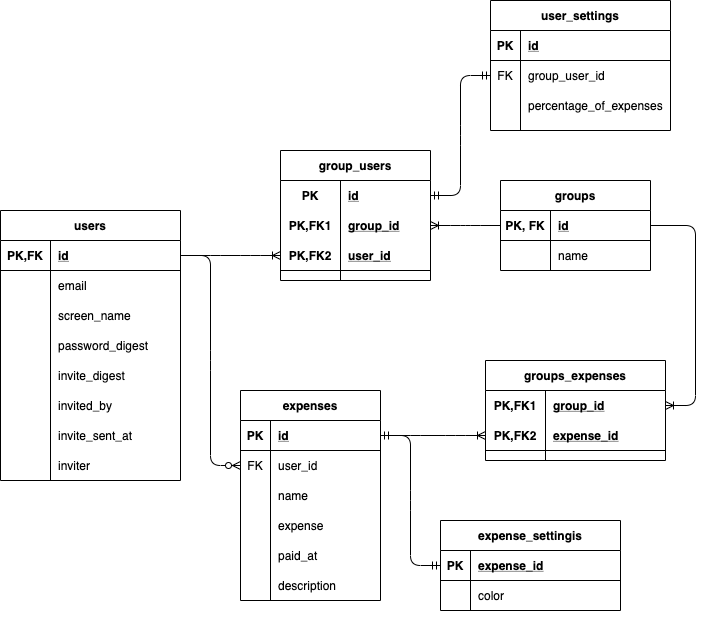

The diagram above was exported from draw.io. Its source (the exported page's mxGraphModel, read from the mxfile embedded in the PNG):
<mxGraphModel dx="2047" dy="1776" grid="1" gridSize="10" guides="1" tooltips="1" connect="1" arrows="1" fold="1" page="1" pageScale="1" pageWidth="827" pageHeight="1169" math="0" shadow="0">
  <root>
    <mxCell id="0" />
    <mxCell id="1" parent="0" />
    <mxCell id="100" value="" style="edgeStyle=entityRelationEdgeStyle;fontSize=12;html=1;endArrow=ERoneToMany;" parent="1" source="176" target="268" edge="1">
      <mxGeometry width="100" height="100" relative="1" as="geometry">
        <mxPoint x="-70" y="79.5" as="sourcePoint" />
        <mxPoint x="-80" y="45" as="targetPoint" />
      </mxGeometry>
    </mxCell>
    <mxCell id="121" value="" style="group" parent="1" vertex="1" connectable="0">
      <mxGeometry x="90" y="340" width="180" height="100" as="geometry" />
    </mxCell>
    <mxCell id="120" value="" style="shape=partialRectangle;connectable=0;fillColor=none;top=0;left=0;bottom=0;right=0;editable=1;overflow=hidden;" parent="121" vertex="1">
      <mxGeometry width="30" height="18.75" as="geometry" />
    </mxCell>
    <mxCell id="235" value="expense_settingis" style="shape=table;startSize=30;container=1;collapsible=1;childLayout=tableLayout;fixedRows=1;rowLines=0;fontStyle=1;align=center;resizeLast=1;rounded=0;" parent="121" vertex="1">
      <mxGeometry width="180" height="90" as="geometry" />
    </mxCell>
    <mxCell id="236" value="" style="shape=partialRectangle;collapsible=0;dropTarget=0;pointerEvents=0;fillColor=none;top=0;left=0;bottom=1;right=0;points=[[0,0.5],[1,0.5]];portConstraint=eastwest;" parent="235" vertex="1">
      <mxGeometry y="30" width="180" height="30" as="geometry" />
    </mxCell>
    <mxCell id="237" value="PK" style="shape=partialRectangle;connectable=0;fillColor=none;top=0;left=0;bottom=0;right=0;fontStyle=1;overflow=hidden;" parent="236" vertex="1">
      <mxGeometry width="30" height="30" as="geometry" />
    </mxCell>
    <mxCell id="238" value="expense_id" style="shape=partialRectangle;connectable=0;fillColor=none;top=0;left=0;bottom=0;right=0;align=left;spacingLeft=6;fontStyle=5;overflow=hidden;" parent="236" vertex="1">
      <mxGeometry x="30" width="150" height="30" as="geometry" />
    </mxCell>
    <mxCell id="239" value="" style="shape=partialRectangle;collapsible=0;dropTarget=0;pointerEvents=0;fillColor=none;top=0;left=0;bottom=0;right=0;points=[[0,0.5],[1,0.5]];portConstraint=eastwest;" parent="235" vertex="1">
      <mxGeometry y="60" width="180" height="30" as="geometry" />
    </mxCell>
    <mxCell id="240" value="" style="shape=partialRectangle;connectable=0;fillColor=none;top=0;left=0;bottom=0;right=0;editable=1;overflow=hidden;" parent="239" vertex="1">
      <mxGeometry width="30" height="30" as="geometry" />
    </mxCell>
    <mxCell id="241" value="color" style="shape=partialRectangle;connectable=0;fillColor=none;top=0;left=0;bottom=0;right=0;align=left;spacingLeft=6;overflow=hidden;" parent="239" vertex="1">
      <mxGeometry x="30" width="150" height="30" as="geometry" />
    </mxCell>
    <mxCell id="227" value="" style="edgeStyle=entityRelationEdgeStyle;fontSize=12;html=1;endArrow=ERoneToMany;" parent="1" source="176" target="255" edge="1">
      <mxGeometry width="100" height="100" relative="1" as="geometry">
        <mxPoint x="-140" y="210" as="sourcePoint" />
        <mxPoint x="-300" y="255" as="targetPoint" />
      </mxGeometry>
    </mxCell>
    <mxCell id="231" value="" style="edgeStyle=entityRelationEdgeStyle;fontSize=12;html=1;endArrow=ERoneToMany;" parent="1" source="157" target="271" edge="1">
      <mxGeometry width="100" height="100" relative="1" as="geometry">
        <mxPoint x="90" y="100" as="sourcePoint" />
        <mxPoint x="60" y="75" as="targetPoint" />
      </mxGeometry>
    </mxCell>
    <mxCell id="233" value="" style="edgeStyle=entityRelationEdgeStyle;fontSize=12;html=1;endArrow=ERoneToMany;" parent="1" source="58" target="258" edge="1">
      <mxGeometry width="100" height="100" relative="1" as="geometry">
        <mxPoint x="90" y="220" as="sourcePoint" />
        <mxPoint x="70" y="285" as="targetPoint" />
      </mxGeometry>
    </mxCell>
    <mxCell id="249" value="" style="edgeStyle=entityRelationEdgeStyle;fontSize=12;html=1;endArrow=ERmandOne;startArrow=ERmandOne;" parent="1" source="58" target="236" edge="1">
      <mxGeometry width="100" height="100" relative="1" as="geometry">
        <mxPoint x="340" y="500" as="sourcePoint" />
        <mxPoint x="440" y="400" as="targetPoint" />
      </mxGeometry>
    </mxCell>
    <mxCell id="253" value="" style="edgeStyle=entityRelationEdgeStyle;fontSize=12;html=1;endArrow=ERzeroToMany;endFill=1;" parent="1" source="157" target="132" edge="1">
      <mxGeometry width="100" height="100" relative="1" as="geometry">
        <mxPoint x="140" y="90" as="sourcePoint" />
        <mxPoint x="240" y="-10" as="targetPoint" />
      </mxGeometry>
    </mxCell>
    <mxCell id="175" value="groups" style="shape=table;startSize=30;container=1;collapsible=1;childLayout=tableLayout;fixedRows=1;rowLines=0;fontStyle=1;align=center;resizeLast=1;rounded=0;" parent="1" vertex="1">
      <mxGeometry x="150" width="150" height="90" as="geometry" />
    </mxCell>
    <mxCell id="176" value="" style="shape=partialRectangle;collapsible=0;dropTarget=0;pointerEvents=0;fillColor=none;top=0;left=0;bottom=1;right=0;points=[[0,0.5],[1,0.5]];portConstraint=eastwest;" parent="175" vertex="1">
      <mxGeometry y="30" width="150" height="30" as="geometry" />
    </mxCell>
    <mxCell id="177" value="PK, FK" style="shape=partialRectangle;connectable=0;fillColor=none;top=0;left=0;bottom=0;right=0;fontStyle=1;overflow=hidden;" parent="176" vertex="1">
      <mxGeometry width="50" height="30" as="geometry" />
    </mxCell>
    <mxCell id="178" value="id" style="shape=partialRectangle;connectable=0;fillColor=none;top=0;left=0;bottom=0;right=0;align=left;spacingLeft=6;fontStyle=5;overflow=hidden;" parent="176" vertex="1">
      <mxGeometry x="50" width="100" height="30" as="geometry" />
    </mxCell>
    <mxCell id="179" value="" style="shape=partialRectangle;collapsible=0;dropTarget=0;pointerEvents=0;fillColor=none;top=0;left=0;bottom=0;right=0;points=[[0,0.5],[1,0.5]];portConstraint=eastwest;" parent="175" vertex="1">
      <mxGeometry y="60" width="150" height="30" as="geometry" />
    </mxCell>
    <mxCell id="180" value="" style="shape=partialRectangle;connectable=0;fillColor=none;top=0;left=0;bottom=0;right=0;editable=1;overflow=hidden;" parent="179" vertex="1">
      <mxGeometry width="50" height="30" as="geometry" />
    </mxCell>
    <mxCell id="181" value="name" style="shape=partialRectangle;connectable=0;fillColor=none;top=0;left=0;bottom=0;right=0;align=left;spacingLeft=6;overflow=hidden;" parent="179" vertex="1">
      <mxGeometry x="50" width="100" height="30" as="geometry" />
    </mxCell>
    <mxCell id="57" value="expenses" style="shape=table;startSize=30;container=1;collapsible=1;childLayout=tableLayout;fixedRows=1;rowLines=0;fontStyle=1;align=center;resizeLast=1;rounded=0;" parent="1" vertex="1">
      <mxGeometry x="-110" y="210" width="140" height="210" as="geometry" />
    </mxCell>
    <mxCell id="58" value="" style="shape=partialRectangle;collapsible=0;dropTarget=0;pointerEvents=0;fillColor=none;top=0;left=0;bottom=1;right=0;points=[[0,0.5],[1,0.5]];portConstraint=eastwest;" parent="57" vertex="1">
      <mxGeometry y="30" width="140" height="30" as="geometry" />
    </mxCell>
    <mxCell id="59" value="PK" style="shape=partialRectangle;connectable=0;fillColor=none;top=0;left=0;bottom=0;right=0;fontStyle=1;overflow=hidden;" parent="58" vertex="1">
      <mxGeometry width="30" height="30" as="geometry" />
    </mxCell>
    <mxCell id="60" value="id" style="shape=partialRectangle;connectable=0;fillColor=none;top=0;left=0;bottom=0;right=0;align=left;spacingLeft=6;fontStyle=5;overflow=hidden;" parent="58" vertex="1">
      <mxGeometry x="30" width="110" height="30" as="geometry" />
    </mxCell>
    <mxCell id="132" style="shape=partialRectangle;collapsible=0;dropTarget=0;pointerEvents=0;fillColor=none;top=0;left=0;bottom=0;right=0;points=[[0,0.5],[1,0.5]];portConstraint=eastwest;" parent="57" vertex="1">
      <mxGeometry y="60" width="140" height="30" as="geometry" />
    </mxCell>
    <mxCell id="133" value="FK" style="shape=partialRectangle;connectable=0;fillColor=none;top=0;left=0;bottom=0;right=0;editable=1;overflow=hidden;" parent="132" vertex="1">
      <mxGeometry width="30" height="30" as="geometry" />
    </mxCell>
    <mxCell id="134" value="user_id" style="shape=partialRectangle;connectable=0;fillColor=none;top=0;left=0;bottom=0;right=0;align=left;spacingLeft=6;overflow=hidden;" parent="132" vertex="1">
      <mxGeometry x="30" width="110" height="30" as="geometry" />
    </mxCell>
    <mxCell id="61" value="" style="shape=partialRectangle;collapsible=0;dropTarget=0;pointerEvents=0;fillColor=none;top=0;left=0;bottom=0;right=0;points=[[0,0.5],[1,0.5]];portConstraint=eastwest;" parent="57" vertex="1">
      <mxGeometry y="90" width="140" height="30" as="geometry" />
    </mxCell>
    <mxCell id="62" value="" style="shape=partialRectangle;connectable=0;fillColor=none;top=0;left=0;bottom=0;right=0;editable=1;overflow=hidden;" parent="61" vertex="1">
      <mxGeometry width="30" height="30" as="geometry" />
    </mxCell>
    <mxCell id="63" value="name" style="shape=partialRectangle;connectable=0;fillColor=none;top=0;left=0;bottom=0;right=0;align=left;spacingLeft=6;overflow=hidden;" parent="61" vertex="1">
      <mxGeometry x="30" width="110" height="30" as="geometry" />
    </mxCell>
    <mxCell id="126" style="shape=partialRectangle;collapsible=0;dropTarget=0;pointerEvents=0;fillColor=none;top=0;left=0;bottom=0;right=0;points=[[0,0.5],[1,0.5]];portConstraint=eastwest;" parent="57" vertex="1">
      <mxGeometry y="120" width="140" height="30" as="geometry" />
    </mxCell>
    <mxCell id="127" style="shape=partialRectangle;connectable=0;fillColor=none;top=0;left=0;bottom=0;right=0;editable=1;overflow=hidden;" parent="126" vertex="1">
      <mxGeometry width="30" height="30" as="geometry" />
    </mxCell>
    <mxCell id="128" value="expense" style="shape=partialRectangle;connectable=0;fillColor=none;top=0;left=0;bottom=0;right=0;align=left;spacingLeft=6;overflow=hidden;" parent="126" vertex="1">
      <mxGeometry x="30" width="110" height="30" as="geometry" />
    </mxCell>
    <mxCell id="274" style="shape=partialRectangle;collapsible=0;dropTarget=0;pointerEvents=0;fillColor=none;top=0;left=0;bottom=0;right=0;points=[[0,0.5],[1,0.5]];portConstraint=eastwest;" parent="57" vertex="1">
      <mxGeometry y="150" width="140" height="30" as="geometry" />
    </mxCell>
    <mxCell id="275" style="shape=partialRectangle;connectable=0;fillColor=none;top=0;left=0;bottom=0;right=0;editable=1;overflow=hidden;" parent="274" vertex="1">
      <mxGeometry width="30" height="30" as="geometry" />
    </mxCell>
    <mxCell id="276" value="paid_at" style="shape=partialRectangle;connectable=0;fillColor=none;top=0;left=0;bottom=0;right=0;align=left;spacingLeft=6;overflow=hidden;" parent="274" vertex="1">
      <mxGeometry x="30" width="110" height="30" as="geometry" />
    </mxCell>
    <mxCell id="64" value="" style="shape=partialRectangle;collapsible=0;dropTarget=0;pointerEvents=0;fillColor=none;top=0;left=0;bottom=0;right=0;points=[[0,0.5],[1,0.5]];portConstraint=eastwest;" parent="57" vertex="1">
      <mxGeometry y="180" width="140" height="30" as="geometry" />
    </mxCell>
    <mxCell id="65" value="" style="shape=partialRectangle;connectable=0;fillColor=none;top=0;left=0;bottom=0;right=0;editable=1;overflow=hidden;" parent="64" vertex="1">
      <mxGeometry width="30" height="30" as="geometry" />
    </mxCell>
    <mxCell id="66" value="description" style="shape=partialRectangle;connectable=0;fillColor=none;top=0;left=0;bottom=0;right=0;align=left;spacingLeft=6;overflow=hidden;" parent="64" vertex="1">
      <mxGeometry x="30" width="110" height="30" as="geometry" />
    </mxCell>
    <mxCell id="156" value="users" style="shape=table;startSize=30;container=1;collapsible=1;childLayout=tableLayout;fixedRows=1;rowLines=0;fontStyle=1;align=center;resizeLast=1;rounded=0;" parent="1" vertex="1">
      <mxGeometry x="-350" y="30" width="180" height="270" as="geometry" />
    </mxCell>
    <mxCell id="157" value="" style="shape=partialRectangle;collapsible=0;dropTarget=0;pointerEvents=0;fillColor=none;top=0;left=0;bottom=1;right=0;points=[[0,0.5],[1,0.5]];portConstraint=eastwest;" parent="156" vertex="1">
      <mxGeometry y="30" width="180" height="30" as="geometry" />
    </mxCell>
    <mxCell id="158" value="PK,FK" style="shape=partialRectangle;connectable=0;fillColor=none;top=0;left=0;bottom=0;right=0;fontStyle=1;overflow=hidden;" parent="157" vertex="1">
      <mxGeometry width="50" height="30" as="geometry" />
    </mxCell>
    <mxCell id="159" value="id" style="shape=partialRectangle;connectable=0;fillColor=none;top=0;left=0;bottom=0;right=0;align=left;spacingLeft=6;fontStyle=5;overflow=hidden;" parent="157" vertex="1">
      <mxGeometry x="50" width="130" height="30" as="geometry" />
    </mxCell>
    <mxCell id="160" value="" style="shape=partialRectangle;collapsible=0;dropTarget=0;pointerEvents=0;fillColor=none;top=0;left=0;bottom=0;right=0;points=[[0,0.5],[1,0.5]];portConstraint=eastwest;" parent="156" vertex="1">
      <mxGeometry y="60" width="180" height="30" as="geometry" />
    </mxCell>
    <mxCell id="161" value="" style="shape=partialRectangle;connectable=0;fillColor=none;top=0;left=0;bottom=0;right=0;editable=1;overflow=hidden;" parent="160" vertex="1">
      <mxGeometry width="50" height="30" as="geometry" />
    </mxCell>
    <mxCell id="162" value="email" style="shape=partialRectangle;connectable=0;fillColor=none;top=0;left=0;bottom=0;right=0;align=left;spacingLeft=6;overflow=hidden;" parent="160" vertex="1">
      <mxGeometry x="50" width="130" height="30" as="geometry" />
    </mxCell>
    <mxCell id="163" value="" style="shape=partialRectangle;collapsible=0;dropTarget=0;pointerEvents=0;fillColor=none;top=0;left=0;bottom=0;right=0;points=[[0,0.5],[1,0.5]];portConstraint=eastwest;" parent="156" vertex="1">
      <mxGeometry y="90" width="180" height="30" as="geometry" />
    </mxCell>
    <mxCell id="164" value="" style="shape=partialRectangle;connectable=0;fillColor=none;top=0;left=0;bottom=0;right=0;editable=1;overflow=hidden;" parent="163" vertex="1">
      <mxGeometry width="50" height="30" as="geometry" />
    </mxCell>
    <mxCell id="165" value="screen_name" style="shape=partialRectangle;connectable=0;fillColor=none;top=0;left=0;bottom=0;right=0;align=left;spacingLeft=6;overflow=hidden;" parent="163" vertex="1">
      <mxGeometry x="50" width="130" height="30" as="geometry" />
    </mxCell>
    <mxCell id="166" value="" style="shape=partialRectangle;collapsible=0;dropTarget=0;pointerEvents=0;fillColor=none;top=0;left=0;bottom=0;right=0;points=[[0,0.5],[1,0.5]];portConstraint=eastwest;" parent="156" vertex="1">
      <mxGeometry y="120" width="180" height="30" as="geometry" />
    </mxCell>
    <mxCell id="167" value="" style="shape=partialRectangle;connectable=0;fillColor=none;top=0;left=0;bottom=0;right=0;editable=1;overflow=hidden;" parent="166" vertex="1">
      <mxGeometry width="50" height="30" as="geometry" />
    </mxCell>
    <mxCell id="168" value="password_digest" style="shape=partialRectangle;connectable=0;fillColor=none;top=0;left=0;bottom=0;right=0;align=left;spacingLeft=6;overflow=hidden;" parent="166" vertex="1">
      <mxGeometry x="50" width="130" height="30" as="geometry" />
    </mxCell>
    <mxCell id="277" style="shape=partialRectangle;collapsible=0;dropTarget=0;pointerEvents=0;fillColor=none;top=0;left=0;bottom=0;right=0;points=[[0,0.5],[1,0.5]];portConstraint=eastwest;" parent="156" vertex="1">
      <mxGeometry y="150" width="180" height="30" as="geometry" />
    </mxCell>
    <mxCell id="278" style="shape=partialRectangle;connectable=0;fillColor=none;top=0;left=0;bottom=0;right=0;editable=1;overflow=hidden;" parent="277" vertex="1">
      <mxGeometry width="50" height="30" as="geometry" />
    </mxCell>
    <mxCell id="279" value="invite_digest" style="shape=partialRectangle;connectable=0;fillColor=none;top=0;left=0;bottom=0;right=0;align=left;spacingLeft=6;overflow=hidden;" parent="277" vertex="1">
      <mxGeometry x="50" width="130" height="30" as="geometry" />
    </mxCell>
    <mxCell id="280" style="shape=partialRectangle;collapsible=0;dropTarget=0;pointerEvents=0;fillColor=none;top=0;left=0;bottom=0;right=0;points=[[0,0.5],[1,0.5]];portConstraint=eastwest;" parent="156" vertex="1">
      <mxGeometry y="180" width="180" height="30" as="geometry" />
    </mxCell>
    <mxCell id="281" style="shape=partialRectangle;connectable=0;fillColor=none;top=0;left=0;bottom=0;right=0;editable=1;overflow=hidden;" parent="280" vertex="1">
      <mxGeometry width="50" height="30" as="geometry" />
    </mxCell>
    <mxCell id="282" value="invited_by" style="shape=partialRectangle;connectable=0;fillColor=none;top=0;left=0;bottom=0;right=0;align=left;spacingLeft=6;overflow=hidden;" parent="280" vertex="1">
      <mxGeometry x="50" width="130" height="30" as="geometry" />
    </mxCell>
    <mxCell id="283" style="shape=partialRectangle;collapsible=0;dropTarget=0;pointerEvents=0;fillColor=none;top=0;left=0;bottom=0;right=0;points=[[0,0.5],[1,0.5]];portConstraint=eastwest;" parent="156" vertex="1">
      <mxGeometry y="210" width="180" height="30" as="geometry" />
    </mxCell>
    <mxCell id="284" style="shape=partialRectangle;connectable=0;fillColor=none;top=0;left=0;bottom=0;right=0;editable=1;overflow=hidden;" parent="283" vertex="1">
      <mxGeometry width="50" height="30" as="geometry" />
    </mxCell>
    <mxCell id="285" value="invite_sent_at" style="shape=partialRectangle;connectable=0;fillColor=none;top=0;left=0;bottom=0;right=0;align=left;spacingLeft=6;overflow=hidden;" parent="283" vertex="1">
      <mxGeometry x="50" width="130" height="30" as="geometry" />
    </mxCell>
    <mxCell id="286" style="shape=partialRectangle;collapsible=0;dropTarget=0;pointerEvents=0;fillColor=none;top=0;left=0;bottom=0;right=0;points=[[0,0.5],[1,0.5]];portConstraint=eastwest;" parent="156" vertex="1">
      <mxGeometry y="240" width="180" height="30" as="geometry" />
    </mxCell>
    <mxCell id="287" style="shape=partialRectangle;connectable=0;fillColor=none;top=0;left=0;bottom=0;right=0;editable=1;overflow=hidden;" parent="286" vertex="1">
      <mxGeometry width="50" height="30" as="geometry" />
    </mxCell>
    <mxCell id="288" value="inviter" style="shape=partialRectangle;connectable=0;fillColor=none;top=0;left=0;bottom=0;right=0;align=left;spacingLeft=6;overflow=hidden;" parent="286" vertex="1">
      <mxGeometry x="50" width="130" height="30" as="geometry" />
    </mxCell>
    <mxCell id="254" value="groups_expenses" style="shape=table;startSize=30;container=1;collapsible=1;childLayout=tableLayout;fixedRows=1;rowLines=0;fontStyle=1;align=center;resizeLast=1;" parent="1" vertex="1">
      <mxGeometry x="135" y="180" width="180" height="100" as="geometry" />
    </mxCell>
    <mxCell id="255" value="" style="shape=partialRectangle;collapsible=0;dropTarget=0;pointerEvents=0;fillColor=none;top=0;left=0;bottom=0;right=0;points=[[0,0.5],[1,0.5]];portConstraint=eastwest;" parent="254" vertex="1">
      <mxGeometry y="30" width="180" height="30" as="geometry" />
    </mxCell>
    <mxCell id="256" value="PK,FK1" style="shape=partialRectangle;connectable=0;fillColor=none;top=0;left=0;bottom=0;right=0;fontStyle=1;overflow=hidden;" parent="255" vertex="1">
      <mxGeometry width="60" height="30" as="geometry" />
    </mxCell>
    <mxCell id="257" value="group_id" style="shape=partialRectangle;connectable=0;fillColor=none;top=0;left=0;bottom=0;right=0;align=left;spacingLeft=6;fontStyle=5;overflow=hidden;" parent="255" vertex="1">
      <mxGeometry x="60" width="120" height="30" as="geometry" />
    </mxCell>
    <mxCell id="258" value="" style="shape=partialRectangle;collapsible=0;dropTarget=0;pointerEvents=0;fillColor=none;top=0;left=0;bottom=1;right=0;points=[[0,0.5],[1,0.5]];portConstraint=eastwest;" parent="254" vertex="1">
      <mxGeometry y="60" width="180" height="30" as="geometry" />
    </mxCell>
    <mxCell id="259" value="PK,FK2" style="shape=partialRectangle;connectable=0;fillColor=none;top=0;left=0;bottom=0;right=0;fontStyle=1;overflow=hidden;" parent="258" vertex="1">
      <mxGeometry width="60" height="30" as="geometry" />
    </mxCell>
    <mxCell id="260" value="expense_id" style="shape=partialRectangle;connectable=0;fillColor=none;top=0;left=0;bottom=0;right=0;align=left;spacingLeft=6;fontStyle=5;overflow=hidden;" parent="258" vertex="1">
      <mxGeometry x="60" width="120" height="30" as="geometry" />
    </mxCell>
    <mxCell id="267" value="group_users" style="shape=table;startSize=30;container=1;collapsible=1;childLayout=tableLayout;fixedRows=1;rowLines=0;fontStyle=1;align=center;resizeLast=1;" parent="1" vertex="1">
      <mxGeometry x="-70" y="-30" width="150" height="130" as="geometry" />
    </mxCell>
    <mxCell id="290" style="shape=partialRectangle;collapsible=0;dropTarget=0;pointerEvents=0;fillColor=none;top=0;left=0;bottom=0;right=0;points=[[0,0.5],[1,0.5]];portConstraint=eastwest;" parent="267" vertex="1">
      <mxGeometry y="30" width="150" height="30" as="geometry" />
    </mxCell>
    <mxCell id="291" value="PK" style="shape=partialRectangle;connectable=0;fillColor=none;top=0;left=0;bottom=0;right=0;fontStyle=1;overflow=hidden;" parent="290" vertex="1">
      <mxGeometry width="60" height="30" as="geometry" />
    </mxCell>
    <mxCell id="292" value="id" style="shape=partialRectangle;connectable=0;fillColor=none;top=0;left=0;bottom=0;right=0;align=left;spacingLeft=6;fontStyle=5;overflow=hidden;" parent="290" vertex="1">
      <mxGeometry x="60" width="90" height="30" as="geometry" />
    </mxCell>
    <mxCell id="268" value="" style="shape=partialRectangle;collapsible=0;dropTarget=0;pointerEvents=0;fillColor=none;top=0;left=0;bottom=0;right=0;points=[[0,0.5],[1,0.5]];portConstraint=eastwest;" parent="267" vertex="1">
      <mxGeometry y="60" width="150" height="30" as="geometry" />
    </mxCell>
    <mxCell id="269" value="PK,FK1" style="shape=partialRectangle;connectable=0;fillColor=none;top=0;left=0;bottom=0;right=0;fontStyle=1;overflow=hidden;" parent="268" vertex="1">
      <mxGeometry width="60" height="30" as="geometry" />
    </mxCell>
    <mxCell id="270" value="group_id" style="shape=partialRectangle;connectable=0;fillColor=none;top=0;left=0;bottom=0;right=0;align=left;spacingLeft=6;fontStyle=5;overflow=hidden;" parent="268" vertex="1">
      <mxGeometry x="60" width="90" height="30" as="geometry" />
    </mxCell>
    <mxCell id="271" value="" style="shape=partialRectangle;collapsible=0;dropTarget=0;pointerEvents=0;fillColor=none;top=0;left=0;bottom=1;right=0;points=[[0,0.5],[1,0.5]];portConstraint=eastwest;" parent="267" vertex="1">
      <mxGeometry y="90" width="150" height="30" as="geometry" />
    </mxCell>
    <mxCell id="272" value="PK,FK2" style="shape=partialRectangle;connectable=0;fillColor=none;top=0;left=0;bottom=0;right=0;fontStyle=1;overflow=hidden;" parent="271" vertex="1">
      <mxGeometry width="60" height="30" as="geometry" />
    </mxCell>
    <mxCell id="273" value="user_id" style="shape=partialRectangle;connectable=0;fillColor=none;top=0;left=0;bottom=0;right=0;align=left;spacingLeft=6;fontStyle=5;overflow=hidden;" parent="271" vertex="1">
      <mxGeometry x="60" width="90" height="30" as="geometry" />
    </mxCell>
    <mxCell id="293" value="user_settings" style="shape=table;startSize=30;container=1;collapsible=1;childLayout=tableLayout;fixedRows=1;rowLines=0;fontStyle=1;align=center;resizeLast=1;" parent="1" vertex="1">
      <mxGeometry x="140" y="-180" width="180" height="130" as="geometry" />
    </mxCell>
    <mxCell id="294" value="" style="shape=partialRectangle;collapsible=0;dropTarget=0;pointerEvents=0;fillColor=none;top=0;left=0;bottom=1;right=0;points=[[0,0.5],[1,0.5]];portConstraint=eastwest;" parent="293" vertex="1">
      <mxGeometry y="30" width="180" height="30" as="geometry" />
    </mxCell>
    <mxCell id="295" value="PK" style="shape=partialRectangle;connectable=0;fillColor=none;top=0;left=0;bottom=0;right=0;fontStyle=1;overflow=hidden;" parent="294" vertex="1">
      <mxGeometry width="30" height="30" as="geometry" />
    </mxCell>
    <mxCell id="296" value="id" style="shape=partialRectangle;connectable=0;fillColor=none;top=0;left=0;bottom=0;right=0;align=left;spacingLeft=6;fontStyle=5;overflow=hidden;" parent="294" vertex="1">
      <mxGeometry x="30" width="150" height="30" as="geometry" />
    </mxCell>
    <mxCell id="297" value="" style="shape=partialRectangle;collapsible=0;dropTarget=0;pointerEvents=0;fillColor=none;top=0;left=0;bottom=0;right=0;points=[[0,0.5],[1,0.5]];portConstraint=eastwest;" parent="293" vertex="1">
      <mxGeometry y="60" width="180" height="30" as="geometry" />
    </mxCell>
    <mxCell id="298" value="FK" style="shape=partialRectangle;connectable=0;fillColor=none;top=0;left=0;bottom=0;right=0;editable=1;overflow=hidden;" parent="297" vertex="1">
      <mxGeometry width="30" height="30" as="geometry" />
    </mxCell>
    <mxCell id="299" value="group_user_id" style="shape=partialRectangle;connectable=0;fillColor=none;top=0;left=0;bottom=0;right=0;align=left;spacingLeft=6;overflow=hidden;" parent="297" vertex="1">
      <mxGeometry x="30" width="150" height="30" as="geometry" />
    </mxCell>
    <mxCell id="300" value="" style="shape=partialRectangle;collapsible=0;dropTarget=0;pointerEvents=0;fillColor=none;top=0;left=0;bottom=0;right=0;points=[[0,0.5],[1,0.5]];portConstraint=eastwest;" parent="293" vertex="1">
      <mxGeometry y="90" width="180" height="30" as="geometry" />
    </mxCell>
    <mxCell id="301" value="" style="shape=partialRectangle;connectable=0;fillColor=none;top=0;left=0;bottom=0;right=0;editable=1;overflow=hidden;" parent="300" vertex="1">
      <mxGeometry width="30" height="30" as="geometry" />
    </mxCell>
    <mxCell id="302" value="percentage_of_expenses" style="shape=partialRectangle;connectable=0;fillColor=none;top=0;left=0;bottom=0;right=0;align=left;spacingLeft=6;overflow=hidden;" parent="300" vertex="1">
      <mxGeometry x="30" width="150" height="30" as="geometry" />
    </mxCell>
    <mxCell id="309" value="" style="edgeStyle=entityRelationEdgeStyle;fontSize=12;html=1;endArrow=ERmandOne;startArrow=ERmandOne;exitX=1;exitY=0.5;exitDx=0;exitDy=0;entryX=0;entryY=0.5;entryDx=0;entryDy=0;" parent="1" source="290" target="297" edge="1">
      <mxGeometry width="100" height="100" relative="1" as="geometry">
        <mxPoint x="110" y="180" as="sourcePoint" />
        <mxPoint x="210" y="80" as="targetPoint" />
      </mxGeometry>
    </mxCell>
  </root>
</mxGraphModel>